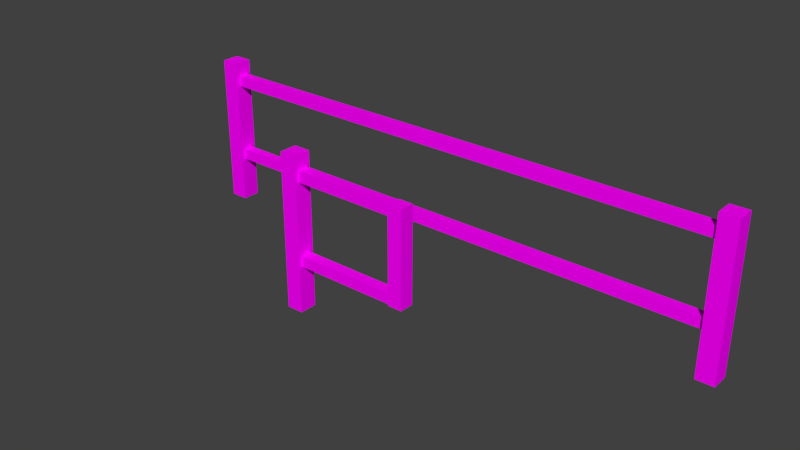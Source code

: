 # Source: Zabor.blend  (saved by Blender 2.79.0; exported with 4.5.12 LTS)
import bpy
from mathutils import Matrix  # noqa: F401  (used for matrix-valued properties, if any)

bpy.ops.wm.read_factory_settings(use_empty=True)
scene = bpy.context.scene
scene.name = 'Scene'

# ---- collections
col_collection_2 = bpy.data.collections.new('Collection 2'); scene.collection.children.link(col_collection_2)

# ---- images (referenced by path relative to the original .blend; pixels are not part of the script)
import os
ASSET_DIR = os.environ.get("B2B_ASSET_DIR", "")  # directory of the original .blend (textures are referenced by path, not embedded)
HERE = os.path.dirname(os.path.abspath(__file__))  # packed textures are extracted next to this script under _unpacked/

def load_image(name, relpath, width, height, colorspace="sRGB"):
    """Load a texture the original file referenced (path relative to the .blend, or extracted next to this script)."""
    p = next((c for c in (os.path.join(HERE, relpath), os.path.join(ASSET_DIR, relpath)) if relpath and os.path.exists(c)), "")
    if p:
        img = bpy.data.images.load(p, check_existing=True)
        img.name = name
    else:  # same state as the original file: an image datablock whose file is absent (Cycles renders it pink)
        img = bpy.data.images.new(name, width, height)
        img.source = "FILE"
        img.filepath = "//" + (relpath or name)
    img.colorspace_settings.name = colorspace
    return img
img_ral_jpg = load_image('RAL.jpg', 'RAL.jpg', 1024, 1024, 'sRGB')

# ---- materials (node trees are filled in below, after node groups)
mat_x = bpy.data.materials.new('Матеріал')
mat_x.alpha_threshold = 0.0
mat_x.roughness = 0.5

# ---- material node trees
mat_x.use_nodes = True; mat_x.node_tree.nodes.clear()
_N = mat_x.node_tree.nodes; _L = mat_x.node_tree.links
n0 = _N.new('ShaderNodeOutputMaterial'); n0.name = 'Вивід матеріалу'; n0.location = (300, 300)
n1 = _N.new('ShaderNodeBsdfDiffuse'); n1.name = 'Дифузія BSDF'; n1.location = (10, 300)
n2 = _N.new('ShaderNodeTexImage'); n2.name = 'Текстура з зображення'; n2.location = (-180, 300)
n2.width = 140
n2.image = img_ral_jpg
_L.new(n1.outputs[0], n0.inputs[0])
_L.new(n2.outputs[0], n1.inputs[0])
n0.is_active_output = True

# ---- world
world_world = bpy.data.worlds.new('World'); scene.world = world_world
world_world.color = (0.05088, 0.05088, 0.05088)
world_world.use_sun_shadow = False
world_world.sun_shadow_jitter_overblur = 0.0
world_world.cycles.sampling_method = 'MANUAL'

# ---- meshes
me_003 = bpy.data.meshes.new('Площина.003')
me_003.from_pydata([(-9.3, -0.3, 0.0), (-8.7, -0.3, 0.0), (-9.3, 0.3, 0.0), (-8.7, 0.3, 0.0), (-9.3, -0.3, 5.0), (-8.7, -0.3, 5.0), (-9.3, 0.3, 5.0), (-8.7, 0.3, 5.0), (8.7, -0.3, 0.0), (9.3, -0.3, 0.0), (8.7, 0.3, 0.0), (9.3, 0.3, 0.0), (8.7, -0.3, 5.0), (9.3, -0.3, 5.0), (8.7, 0.3, 5.0), (9.3, 0.3, 5.0), (-8.878, -0.1753, 4.532), (-8.878, -0.1753, 4.182), (-8.878, 0.1753, 4.532), (-8.878, 0.1753, 4.182), (8.878, -0.1753, 4.532), (8.878, -0.1753, 4.182), (8.878, 0.1753, 4.532), (8.878, 0.1753, 4.182), (-8.878, -0.1753, 1.843), (-8.878, -0.1753, 1.492), (-8.878, 0.1753, 1.843), (-8.878, 0.1753, 1.492), (8.878, -0.1753, 1.843), (8.878, -0.1753, 1.492), (8.878, 0.1753, 1.843), (8.878, 0.1753, 1.492)], [], [(0, 2, 3, 1), (4, 5, 7, 6), (3, 2, 6, 7), (0, 1, 5, 4), (1, 3, 7, 5), (2, 0, 4, 6), (8, 10, 11, 9), (12, 13, 15, 14), (11, 10, 14, 15), (8, 9, 13, 12), (9, 11, 15, 13), (10, 8, 12, 14), (16, 18, 19, 17), (20, 21, 23, 22), (19, 18, 22, 23), (16, 17, 21, 20), (17, 19, 23, 21), (18, 16, 20, 22), (24, 26, 27, 25), (28, 29, 31, 30), (27, 26, 30, 31), (24, 25, 29, 28), (25, 27, 31, 29), (26, 24, 28, 30)])
_uv = me_003.uv_layers.new(name='UVКарта')
_uv.uv.foreach_set('vector', [0.7159, 0.2156, 0.7147, 0.2156, 0.7147, 0.2147, 0.7159, 0.2147, 0.7136, 0.2156, 0.7136, 0.2147, 0.7147, 0.2147, 0.7147, 0.2156, 0.7159, 0.2147, 0.7147, 0.2147, 0.7147, 0.2076, 0.7159, 0.2076, 0.7192, 0.2147, 0.7181, 0.2147, 0.7181, 0.2076, 0.7192, 0.2076, 0.7192, 0.2076, 0.7203, 0.2076, 0.7203, 0.2147, 0.7192, 0.2147, 0.7147, 0.2147, 0.7136, 0.2147, 0.7136, 0.2076, 0.7147, 0.2076, 0.717, 0.2156, 0.7159, 0.2156, 0.7159, 0.2147, 0.717, 0.2147, 0.7125, 0.2156, 0.7125, 0.2147, 0.7136, 0.2147, 0.7136, 0.2156, 0.717, 0.2076, 0.7181, 0.2076, 0.7181, 0.2147, 0.717, 0.2147, 0.717, 0.2147, 0.7159, 0.2147, 0.7159, 0.2076, 0.717, 0.2076, 0.7203, 0.2076, 0.7215, 0.2076, 0.7215, 0.2147, 0.7203, 0.2147, 0.7136, 0.2147, 0.7125, 0.2147, 0.7125, 0.2076, 0.7136, 0.2076, 0.7176, 0.2152, 0.7176, 0.2147, 0.7183, 0.2147, 0.7183, 0.2152, 0.7176, 0.2157, 0.7176, 0.2152, 0.7183, 0.2152, 0.7183, 0.2157, 0.7125, 0.2328, 0.7118, 0.2328, 0.7118, 0.2076, 0.7125, 0.2076, 0.7118, 0.2328, 0.7112, 0.2328, 0.7112, 0.2076, 0.7118, 0.2076, 0.7099, 0.2328, 0.7092, 0.2328, 0.7092, 0.2076, 0.7099, 0.2076, 0.7086, 0.2328, 0.7079, 0.2328, 0.7079, 0.2076, 0.7086, 0.2076, 0.717, 0.2157, 0.717, 0.2152, 0.7176, 0.2152, 0.7176, 0.2157, 0.717, 0.2152, 0.717, 0.2147, 0.7176, 0.2147, 0.7176, 0.2152, 0.7112, 0.2328, 0.7105, 0.2328, 0.7105, 0.2076, 0.7112, 0.2076, 0.7105, 0.2328, 0.7099, 0.2328, 0.7099, 0.2076, 0.7105, 0.2076, 0.7092, 0.2328, 0.7086, 0.2328, 0.7086, 0.2076, 0.7092, 0.2076, 0.7079, 0.2328, 0.7072, 0.2328, 0.7072, 0.2076, 0.7079, 0.2076])
me_003.materials.append(mat_x)
me_003.use_remesh_preserve_volume = False
me_003.use_remesh_preserve_attributes = False
me_003.use_mirror_vertex_groups = False
me_003.update()
me_002 = bpy.data.meshes.new('Площина.002')
me_002.from_pydata([(-2.27, -0.285, 0.0), (-1.73, -0.285, 0.0), (-2.27, 0.285, 0.0), (-1.73, 0.285, 0.0), (-2.27, -0.285, 5.0), (-1.73, -0.285, 5.0), (-2.27, 0.285, 5.0), (-1.73, 0.285, 5.0), (1.565, -0.2328, 1.486), (2.031, -0.2328, 1.486), (1.565, 0.2328, 1.486), (2.031, 0.2328, 1.486), (1.565, -0.2328, 4.542), (2.031, -0.2328, 4.542), (1.565, 0.2328, 4.542), (2.031, 0.2328, 4.542), (-1.776, -0.1753, 4.532), (-1.776, -0.1753, 4.182), (-1.776, 0.1753, 4.532), (-1.776, 0.1753, 4.182), (1.776, -0.1753, 4.532), (1.776, -0.1753, 4.182), (1.776, 0.1753, 4.532), (1.776, 0.1753, 4.182), (-1.776, -0.1753, 1.843), (-1.776, -0.1753, 1.492), (-1.776, 0.1753, 1.843), (-1.776, 0.1753, 1.492), (1.776, -0.1753, 1.843), (1.776, -0.1753, 1.492), (1.776, 0.1753, 1.843), (1.776, 0.1753, 1.492)], [], [(0, 2, 3, 1), (4, 5, 7, 6), (3, 2, 6, 7), (0, 1, 5, 4), (1, 3, 7, 5), (2, 0, 4, 6), (8, 10, 11, 9), (12, 13, 15, 14), (11, 10, 14, 15), (8, 9, 13, 12), (9, 11, 15, 13), (10, 8, 12, 14), (19, 18, 22, 23), (16, 17, 21, 20), (17, 19, 23, 21), (18, 16, 20, 22), (27, 26, 30, 31), (24, 25, 29, 28), (25, 27, 31, 29), (26, 24, 28, 30)])
_uv = me_002.uv_layers.new(name='UVКарта')
_uv.uv.foreach_set('vector', [0.7226, 0.2223, 0.7226, 0.2196, 0.7241, 0.2196, 0.7241, 0.2223, 0.7241, 0.2196, 0.7256, 0.2196, 0.7256, 0.2223, 0.7241, 0.2223, 0.7202, 0.2289, 0.7187, 0.2289, 0.7187, 0.2049, 0.7202, 0.2049, 0.7217, 0.2289, 0.7202, 0.2289, 0.7202, 0.2049, 0.7217, 0.2049, 0.7172, 0.2049, 0.7187, 0.2049, 0.7187, 0.2289, 0.7172, 0.2289, 0.7172, 0.2289, 0.7156, 0.2289, 0.7156, 0.2049, 0.7172, 0.2049, 0.7239, 0.2245, 0.7226, 0.2245, 0.7226, 0.2223, 0.7239, 0.2223, 0.7239, 0.2245, 0.7239, 0.2223, 0.7252, 0.2223, 0.7252, 0.2245, 0.7242, 0.2049, 0.7255, 0.2049, 0.7255, 0.2196, 0.7242, 0.2196, 0.723, 0.2196, 0.7217, 0.2196, 0.7217, 0.2049, 0.723, 0.2049, 0.7255, 0.2049, 0.7268, 0.2049, 0.7268, 0.2196, 0.7255, 0.2196, 0.7242, 0.2196, 0.723, 0.2196, 0.723, 0.2049, 0.7242, 0.2049, 0.7334, 0.222, 0.7325, 0.222, 0.7325, 0.2049, 0.7334, 0.2049, 0.7217, 0.2196, 0.7226, 0.2196, 0.7226, 0.2366, 0.7217, 0.2366, 0.7306, 0.222, 0.7296, 0.222, 0.7296, 0.2049, 0.7306, 0.2049, 0.7277, 0.222, 0.7268, 0.222, 0.7268, 0.2049, 0.7277, 0.2049, 0.7315, 0.222, 0.7306, 0.222, 0.7306, 0.2049, 0.7315, 0.2049, 0.7315, 0.2049, 0.7325, 0.2049, 0.7325, 0.222, 0.7315, 0.222, 0.7296, 0.222, 0.7287, 0.222, 0.7287, 0.2049, 0.7296, 0.2049, 0.7287, 0.222, 0.7277, 0.222, 0.7277, 0.2049, 0.7287, 0.2049])
me_002.materials.append(mat_x)
me_002.use_remesh_preserve_volume = False
me_002.use_remesh_preserve_attributes = False
me_002.use_mirror_vertex_groups = False
me_002.update()

# ---- objects
ob_zabor = bpy.data.objects.new('Zabor', me_003)
ob_kalitka = bpy.data.objects.new('Kalitka', me_002)

# ---- transforms, parenting, visibility, modifiers, constraints
ob_zabor.location = (0.0, 0.0, 0.0)
ob_zabor.lineart.crease_threshold = 0.0
ob_kalitka.location = (0.0, -4.295, 0.0)
ob_kalitka.lineart.crease_threshold = 0.0

# ---- collection membership
col_collection_2.objects.link(ob_zabor)
col_collection_2.objects.link(ob_kalitka)

# ---- scene / render settings (as saved in the file)
scene.frame_start = 1; scene.frame_end = 250; scene.frame_set(1)
scene.render.engine = 'CYCLES'
scene.render.resolution_percentage = 50
scene.render.dither_intensity = 0.0
scene.cycles.use_denoising = False
scene.cycles.samples = 128
scene.cycles.sampling_pattern = 'TABULATED_SOBOL'
scene.cycles.use_adaptive_sampling = False
scene.cycles.use_light_tree = False
scene.cycles.blur_glossy = 0.0
scene.cycles.sample_clamp_indirect = 0.0
scene.view_settings.view_transform = 'Standard'
bpy.context.view_layer.update()

# ---- added for rendering (the .blend has no active camera and no usable light): camera, sun
cam_auto = bpy.data.cameras.new('AutoCamera')
cam_auto.lens = 50.0
cam_auto.sensor_width = 36.0
cam_auto.clip_end = 1000.0
ob_auto_camera = bpy.data.objects.new('AutoCamera', cam_auto)
scene.collection.objects.link(ob_auto_camera)
ob_auto_camera.location = (18.3832, -24.1997, 17.2065)
ob_auto_camera.rotation_euler = (1.09748, -7.21219e-08, 0.694738)
scene.camera = ob_auto_camera
light_auto_sun = bpy.data.lights.new('AutoSun', 'SUN')
light_auto_sun.energy = 3.0
light_auto_sun.angle = 0.0523599
ob_auto_sun = bpy.data.objects.new('AutoSun', light_auto_sun)
scene.collection.objects.link(ob_auto_sun)
ob_auto_sun.rotation_euler = (0.872665, 0.174533, 0.523599)
bpy.context.view_layer.update()
